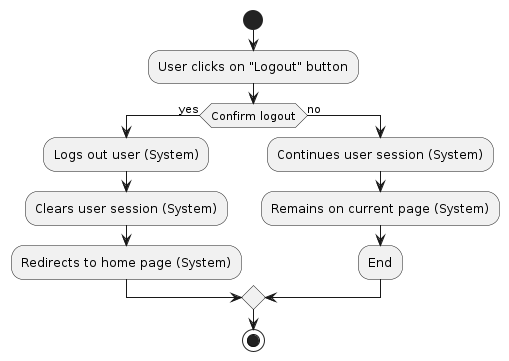

The diagram above was rendered by PlantUML. Its source (embedded in the PNG):
@startuml
start

:User clicks on "Logout" button;

if (Confirm logout) then (yes)
  :Logs out user (System);
  :Clears user session (System);
  :Redirects to home page (System);
else (no)
  :Continues user session (System);
  :Remains on current page (System);
  :End;
endif

stop
@enduml